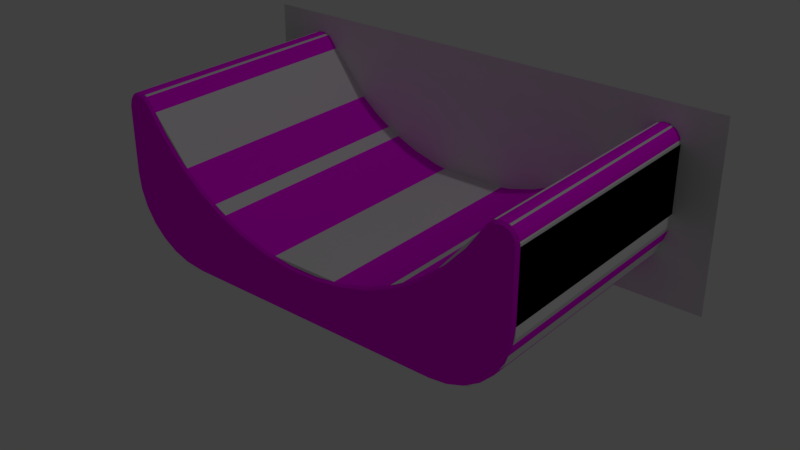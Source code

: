 # Source: 18Conformal1.blend  (saved by Blender 2.79.0; exported with 4.5.12 LTS)
import bpy
from mathutils import Matrix  # noqa: F401  (used for matrix-valued properties, if any)

bpy.ops.wm.read_factory_settings(use_empty=True)
scene = bpy.context.scene
scene.name = 'Scene'

# ---- collections
col_collection_1 = bpy.data.collections.new('Collection 1'); scene.collection.children.link(col_collection_1)

# ---- images (referenced by path relative to the original .blend; pixels are not part of the script)
import os
ASSET_DIR = os.environ.get("B2B_ASSET_DIR", "")  # directory of the original .blend (textures are referenced by path, not embedded)
HERE = os.path.dirname(os.path.abspath(__file__))  # packed textures are extracted next to this script under _unpacked/

def load_image(name, relpath, width, height, colorspace="sRGB"):
    """Load a texture the original file referenced (path relative to the .blend, or extracted next to this script)."""
    p = next((c for c in (os.path.join(HERE, relpath), os.path.join(ASSET_DIR, relpath)) if relpath and os.path.exists(c)), "")
    if p:
        img = bpy.data.images.load(p, check_existing=True)
        img.name = name
    else:  # same state as the original file: an image datablock whose file is absent (Cycles renders it pink)
        img = bpy.data.images.new(name, width, height)
        img.source = "FILE"
        img.filepath = "//" + (relpath or name)
    img.colorspace_settings.name = colorspace
    return img
img_18conformal1_texture_png = load_image('18Conformal1-Texture.png', '18Conformal1-Texture.png', 1024, 1024, 'sRGB')

# ---- materials (node trees are filled in below, after node groups)
mat_material = bpy.data.materials.new('Material')
mat_material.alpha_threshold = 0.0
mat_material.roughness = 0.5

# ---- material node trees
mat_material.use_nodes = True; mat_material.node_tree.nodes.clear()
_N = mat_material.node_tree.nodes; _L = mat_material.node_tree.links
n0 = _N.new('ShaderNodeOutputMaterial'); n0.name = 'Material Output'; n0.location = (300, 300)
n1 = _N.new('ShaderNodeBsdfDiffuse'); n1.name = 'Diffuse BSDF'; n1.location = (10, 300)
n2 = _N.new('ShaderNodeTexImage'); n2.name = 'Image Texture'; n2.location = (-199, 300)
n2.width = 140
n2.image = img_18conformal1_texture_png
_L.new(n1.outputs[0], n0.inputs[0])
_L.new(n2.outputs[0], n1.inputs[0])
n0.is_active_output = True

# ---- world
world_world = bpy.data.worlds.new('World'); scene.world = world_world
world_world.color = (0.05088, 0.05088, 0.05088)
world_world.use_sun_shadow = False
world_world.sun_shadow_jitter_overblur = 0.0
world_world.cycles.sampling_method = 'MANUAL'

# ---- lights
light_lamp = bpy.data.lights.new('Lamp', 'POINT')
light_lamp.transmission_factor = 0.0
light_lamp.cutoff_distance = 30.0
light_lamp.energy = 100.0
light_lamp.shadow_buffer_clip_start = 1.001
light_lamp.shadow_soft_size = 0.1
light_lamp.shadow_maximum_resolution = 0.006
light_lamp.use_absolute_resolution = True

# ---- meshes
me_plane = bpy.data.meshes.new('Plane')
me_plane.from_pydata([(-1.0, -0.1323, -3.793e-08), (1.0, -0.1323, -3.793e-08), (-1.0, 0.6159, 1.679e-08), (1.0, 0.6159, 1.679e-08)], [], [(0, 1, 3, 2)])
me_plane.use_remesh_preserve_volume = False
me_plane.use_remesh_preserve_attributes = False
me_plane.use_mirror_vertex_groups = False
me_plane.update()
me_conformal1 = bpy.data.meshes.new('Conformal1')
me_conformal1.from_pydata([(0.8216, 0.526, -0.469), (0.8146, 0.5191, -0.4787), (0.7951, 0.5293, -0.4787), (0.7746, 0.5304, -0.4787), (0.7707, 0.5398, -0.469), (0.7274, 0.5099, -0.469), (0.6613, 0.4135, -0.469), (0.5888, 0.3204, -0.4787), (0.4927, 0.2526, -0.469), (0.399, 0.1842, -0.4787), (0.1768, 0.104, -0.4787), (0.05797, 0.08702, -0.4787), (0.05842, 0.09578, -0.4688), (0.0, 0.08609, -0.4787), (0.0, 0.09578, -0.469), (0.05842, 0.09578, 0.469), (0.0, 0.09578, 0.469), (0.1741, 0.1119, -0.469), (0.2865, 0.1439, 0.469), (0.2865, 0.1439, -0.469), (0.3934, 0.1911, 0.469), (0.3934, 0.1911, -0.469), (0.4927, 0.2526, 0.469), (0.5826, 0.3272, -0.469), (0.6613, 0.4135, 0.469), (0.7457, 0.5297, -0.469), (0.7457, 0.5297, 0.469), (0.7707, 0.5398, 0.469), (0.7977, 0.5385, -0.469), (0.8216, 0.526, 0.469), (0.8379, 0.5046, -0.469), (0.8438, 0.4782, -0.469), (0.8438, 0.2188, 0.469), (0.8438, 0.2188, -0.469), (0.8128, 0.08316, -0.469), (0.7756, 0.02391, 0.469), (0.7756, 0.02391, -0.469), (0.7261, -0.02557, 0.469), (0.7261, -0.02557, -0.469), (0.5312, -0.09375, 0.469), (0.5312, -0.09375, -0.469), (0.0, -0.09375, -0.469), (0.6008, -0.08591, -0.469), (0.6668, -0.0628, -0.469), (0.6625, -0.05379, -0.4787), (0.7678, 0.03014, -0.4787), (0.8359, 0.1492, -0.469), (0.8338, 0.2188, -0.4787), (0.0, -0.08375, -0.4787), (0.5312, -0.08375, -0.4787), (0.5986, -0.07617, -0.4787), (0.7199, -0.01775, -0.4787), (0.8038, 0.0875, -0.4787), (0.8262, 0.1514, -0.4787), (0.2903, 0.1363, -0.4787), (0.4973, 0.245, -0.4787), (0.8338, 0.4782, -0.4787), (0.6706, 0.4097, -0.4787), (0.736, 0.5048, -0.4787), (0.8268, 0.5044, -0.4787), (0.7553, 0.5239, -0.4787), (0.8379, 0.5046, 0.469), (0.8438, 0.4782, 0.469), (0.8146, 0.5191, 0.4787), (0.7977, 0.5385, 0.469), (0.7746, 0.5304, 0.4787), (0.7553, 0.5239, 0.4787), (0.736, 0.5048, 0.4787), (0.7274, 0.5099, 0.469), (0.6706, 0.4097, 0.4787), (0.5826, 0.3272, 0.469), (0.4973, 0.245, 0.4787), (0.1741, 0.1119, 0.469), (0.0, 0.08609, 0.4787), (0.0, -0.09375, 0.469), (0.0, -0.08375, 0.4787), (0.6008, -0.08591, 0.469), (0.5986, -0.07617, 0.4787), (0.6668, -0.0628, 0.469), (0.7199, -0.01775, 0.4787), (0.8128, 0.08316, 0.469), (0.8038, 0.0875, 0.4787), (0.8359, 0.1492, 0.469), (0.8262, 0.1514, 0.4787), (0.8338, 0.2188, 0.4787), (0.5312, -0.08375, 0.4787), (0.6625, -0.05379, 0.4787), (0.7678, 0.03014, 0.4787), (0.05797, 0.08702, 0.4787), (0.1768, 0.104, 0.4787), (0.2903, 0.1363, 0.4787), (0.399, 0.1842, 0.4787), (0.8338, 0.4782, 0.4787), (0.5888, 0.3204, 0.4787), (0.8268, 0.5044, 0.4787), (0.7951, 0.5293, 0.4787)], [], [(62, 61, 94, 92), (27, 65, 95, 64), (56, 59, 30, 31), (68, 24, 69, 67), (10, 17, 19, 54), (16, 73, 88, 15), (78, 43, 38, 37), (20, 21, 19, 18), (24, 6, 23, 70), (30, 0, 29, 61), (26, 25, 5, 68), (18, 19, 17, 72), (35, 36, 34, 80), (80, 34, 46, 82), (68, 5, 6, 24), (27, 4, 25, 26), (70, 23, 8, 22), (64, 28, 4, 27), (39, 40, 42, 76), (56, 31, 33, 47), (37, 38, 36, 35), (37, 79, 86, 78), (50, 42, 40, 49), (32, 33, 31, 62), (49, 48, 13), (13, 50, 49), (13, 44, 50), (13, 51, 44), (13, 45, 51), (13, 52, 45), (13, 11, 52), (11, 10, 52), (10, 53, 52), (10, 54, 53), (54, 9, 53), (9, 47, 53), (9, 55, 47), (55, 56, 47), (55, 7, 56), (7, 57, 56), (57, 58, 56), (58, 59, 56), (58, 1, 59), (58, 60, 1), (60, 2, 1), (60, 3, 2), (29, 63, 94, 61), (29, 64, 95, 63), (21, 8, 55, 9), (80, 81, 87, 35), (75, 85, 77), (77, 73, 75), (77, 86, 73), (86, 79, 73), (79, 87, 73), (87, 81, 73), (81, 88, 73), (81, 89, 88), (81, 83, 89), (83, 90, 89), (83, 91, 90), (83, 84, 91), (84, 71, 91), (84, 92, 71), (92, 93, 71), (92, 69, 93), (92, 67, 69), (92, 94, 67), (94, 63, 67), (63, 66, 67), (63, 95, 66), (95, 65, 66), (1, 0, 30, 59), (25, 4, 3, 60), (5, 25, 60, 58), (23, 6, 57, 7), (22, 71, 93, 70), (22, 20, 91, 71), (20, 18, 90, 91), (45, 36, 38, 51), (72, 15, 88, 89), (32, 62, 92, 84), (74, 41, 40, 39), (72, 17, 12, 15), (82, 46, 33, 32), (29, 0, 28, 64), (62, 31, 30, 61), (16, 15, 12, 14), (22, 8, 21, 20), (75, 74, 39, 85), (53, 46, 34, 52), (78, 86, 77, 76), (82, 83, 81, 80), (32, 84, 83, 82), (3, 4, 28, 2), (28, 0, 1, 2), (27, 26, 66, 65), (26, 68, 67, 66), (6, 5, 58, 57), (24, 70, 93, 69), (55, 8, 23, 7), (19, 21, 9, 54), (72, 89, 90, 18), (12, 17, 10, 11), (13, 14, 12, 11), (40, 41, 48, 49), (76, 77, 85, 39), (44, 43, 42, 50), (51, 38, 43, 44), (35, 87, 79, 37), (52, 34, 36, 45), (47, 33, 46, 53), (76, 42, 43, 78)])
me_conformal1.polygons.foreach_set('use_smooth', [True] * 113)
_uv = me_conformal1.uv_layers.new(name='Conformal1.UV')
_uv.uv.foreach_set('vector', [0.4259, 0.2554, 0.4279, 0.2675, 0.4346, 0.2671, 0.4322, 0.2555, 0.4576, 0.2863, 0.4559, 0.28, 0.4472, 0.2788, 0.445, 0.2848, 0.4329, 0.2566, 0.4353, 0.2682, 0.4286, 0.2686, 0.4266, 0.2565, 0.4786, 0.2742, 0.5121, 0.2333, 0.5066, 0.23, 0.4736, 0.2702, 0.7383, 0.09656, 0.74, 0.1023, 0.6882, 0.1166, 0.6858, 0.1111, 0.8193, 0.09474, 0.8193, 0.08844, 0.7928, 0.08881, 0.7928, 0.09489, 0.003651, 0.293, 0.4028, 0.293, 0.4028, 0.3228, 0.003651, 0.3228, 0.003651, 0.8163, 0.4028, 0.8163, 0.4028, 0.8649, 0.003651, 0.8649, 0.003651, 0.6703, 0.4028, 0.6703, 0.4028, 0.719, 0.003651, 0.719, 0.4028, 0.5639, 0.4028, 0.5754, 0.003651, 0.5754, 0.003651, 0.5639, 0.003651, 0.6098, 0.4028, 0.6098, 0.4028, 0.6217, 0.003651, 0.6217, 0.003651, 0.8649, 0.4028, 0.8649, 0.4028, 0.9136, 0.003651, 0.9136, 0.003651, 0.3526, 0.4028, 0.3526, 0.4028, 0.3824, 0.003651, 0.3824, 0.003651, 0.3824, 0.4028, 0.3824, 0.4028, 0.4121, 0.003651, 0.4121, 0.003651, 0.6217, 0.4028, 0.6217, 0.4028, 0.6703, 0.003651, 0.6703, 0.003651, 0.5983, 0.4028, 0.5983, 0.4028, 0.6098, 0.003651, 0.6098, 0.003651, 0.719, 0.4028, 0.719, 0.4028, 0.7676, 0.003651, 0.7676, 0.003651, 0.5869, 0.4028, 0.5869, 0.4028, 0.5983, 0.003651, 0.5983, 0.003652, 0.2334, 0.4028, 0.2334, 0.4028, 0.2632, 0.003652, 0.2632, 0.4329, 0.2566, 0.4266, 0.2565, 0.4319, 0.1416, 0.4381, 0.142, 0.003651, 0.3228, 0.4028, 0.3228, 0.4028, 0.3526, 0.003651, 0.3526, 0.4887, 0.0331, 0.4926, 0.03816, 0.5184, 0.02274, 0.5157, 0.01695, 0.547, 0.01404, 0.5456, 0.007804, 0.5771, 0.004285, 0.5772, 0.01073, 0.003651, 0.4419, 0.4028, 0.4419, 0.4028, 0.5524, 0.003651, 0.5524, 0.5772, 0.01073, 0.8195, 0.01033, 0.8195, 0.08844, 0.8195, 0.08844, 0.547, 0.01404, 0.5772, 0.01073, 0.8195, 0.08844, 0.5184, 0.02359, 0.547, 0.01404, 0.8195, 0.08844, 0.4927, 0.03908, 0.5184, 0.02359, 0.8195, 0.08844, 0.4709, 0.05979, 0.4927, 0.03908, 0.8195, 0.08844, 0.4541, 0.08464, 0.4709, 0.05979, 0.8195, 0.08844, 0.7931, 0.08889, 0.4541, 0.08464, 0.7931, 0.08889, 0.7383, 0.09656, 0.4541, 0.08464, 0.7383, 0.09656, 0.443, 0.1125, 0.4541, 0.08464, 0.7383, 0.09656, 0.6858, 0.1111, 0.443, 0.1125, 0.6858, 0.1111, 0.6356, 0.1326, 0.443, 0.1125, 0.6356, 0.1326, 0.4381, 0.142, 0.443, 0.1125, 0.6356, 0.1326, 0.5901, 0.1597, 0.4381, 0.142, 0.5901, 0.1597, 0.4329, 0.2566, 0.4381, 0.142, 0.5901, 0.1597, 0.547, 0.1926, 0.4329, 0.2566, 0.547, 0.1926, 0.5072, 0.2309, 0.4329, 0.2566, 0.5072, 0.2309, 0.4744, 0.2712, 0.4329, 0.2566, 0.4744, 0.2712, 0.4353, 0.2682, 0.4329, 0.2566, 0.4744, 0.2712, 0.44, 0.2749, 0.4353, 0.2682, 0.4744, 0.2712, 0.4652, 0.2788, 0.44, 0.2749, 0.4652, 0.2788, 0.448, 0.2799, 0.44, 0.2749, 0.4652, 0.2788, 0.4567, 0.281, 0.448, 0.2799, 0.4345, 0.2779, 0.4392, 0.2738, 0.4346, 0.2671, 0.4279, 0.2675, 0.4345, 0.2779, 0.445, 0.2848, 0.4472, 0.2788, 0.4392, 0.2738, 0.6391, 0.1376, 0.5932, 0.1648, 0.5901, 0.1597, 0.6356, 0.1326, 0.4482, 0.08064, 0.4538, 0.0836, 0.4707, 0.0588, 0.4659, 0.05469, 0.8195, 0.01033, 0.5771, 0.01004, 0.547, 0.01326, 0.547, 0.01326, 0.8193, 0.08844, 0.8195, 0.01033, 0.547, 0.01326, 0.5184, 0.02274, 0.8193, 0.08844, 0.5184, 0.02274, 0.4926, 0.03816, 0.8193, 0.08844, 0.4926, 0.03816, 0.4707, 0.0588, 0.8193, 0.08844, 0.4707, 0.0588, 0.4538, 0.0836, 0.8193, 0.08844, 0.4538, 0.0836, 0.7928, 0.08881, 0.8193, 0.08844, 0.4538, 0.0836, 0.738, 0.09633, 0.7928, 0.08881, 0.4538, 0.0836, 0.4427, 0.1114, 0.738, 0.09633, 0.4427, 0.1114, 0.6855, 0.1107, 0.738, 0.09633, 0.4427, 0.1114, 0.6353, 0.1321, 0.6855, 0.1107, 0.4427, 0.1114, 0.4377, 0.1409, 0.6353, 0.1321, 0.4377, 0.1409, 0.5896, 0.159, 0.6353, 0.1321, 0.4377, 0.1409, 0.4322, 0.2555, 0.5896, 0.159, 0.4322, 0.2555, 0.5465, 0.1918, 0.5896, 0.159, 0.4322, 0.2555, 0.5066, 0.23, 0.5465, 0.1918, 0.4322, 0.2555, 0.4736, 0.2702, 0.5066, 0.23, 0.4322, 0.2555, 0.4346, 0.2671, 0.4736, 0.2702, 0.4346, 0.2671, 0.4392, 0.2738, 0.4736, 0.2702, 0.4392, 0.2738, 0.4644, 0.2778, 0.4736, 0.2702, 0.4392, 0.2738, 0.4472, 0.2788, 0.4644, 0.2778, 0.4472, 0.2788, 0.4559, 0.28, 0.4644, 0.2778, 0.44, 0.2749, 0.4352, 0.279, 0.4286, 0.2686, 0.4353, 0.2682, 0.4702, 0.2834, 0.4584, 0.2873, 0.4567, 0.281, 0.4652, 0.2788, 0.4794, 0.2751, 0.4702, 0.2834, 0.4652, 0.2788, 0.4744, 0.2712, 0.551, 0.1974, 0.5127, 0.2342, 0.5072, 0.2309, 0.547, 0.1926, 0.5928, 0.1642, 0.5896, 0.159, 0.5465, 0.1918, 0.5504, 0.1966, 0.5928, 0.1642, 0.6387, 0.1371, 0.6353, 0.1321, 0.5896, 0.159, 0.6387, 0.1371, 0.6879, 0.1162, 0.6855, 0.1107, 0.6353, 0.1321, 0.4709, 0.05979, 0.466, 0.0557, 0.4888, 0.03404, 0.4927, 0.03908, 0.7397, 0.1021, 0.7928, 0.09489, 0.7928, 0.08881, 0.738, 0.09633, 0.4315, 0.1405, 0.4259, 0.2554, 0.4322, 0.2555, 0.4377, 0.1409, 0.003652, 0.007222, 0.4028, 0.007222, 0.4028, 0.2334, 0.003652, 0.2334, 0.003651, 0.9136, 0.4028, 0.9136, 0.4028, 0.9622, 0.003652, 0.9622, 0.003651, 0.4121, 0.4028, 0.4121, 0.4028, 0.4419, 0.003651, 0.4419, 0.003651, 0.5754, 0.4028, 0.5754, 0.4028, 0.5869, 0.003651, 0.5869, 0.003651, 0.5524, 0.4028, 0.5524, 0.4028, 0.5639, 0.003651, 0.5639, 0.003652, 0.9857, 0.003652, 0.9622, 0.4028, 0.9622, 0.4028, 0.9857, 0.003651, 0.7676, 0.4028, 0.7676, 0.4028, 0.8163, 0.003651, 0.8163, 0.8195, 0.01033, 0.8195, 0.003873, 0.5771, 0.003598, 0.5771, 0.01004, 0.443, 0.1125, 0.4369, 0.1108, 0.4484, 0.08169, 0.4541, 0.08464, 0.5157, 0.01695, 0.5184, 0.02274, 0.547, 0.01326, 0.5456, 0.007027, 0.4366, 0.1097, 0.4427, 0.1114, 0.4538, 0.0836, 0.4482, 0.08064, 0.4315, 0.1405, 0.4377, 0.1409, 0.4427, 0.1114, 0.4366, 0.1097, 0.4567, 0.281, 0.4584, 0.2873, 0.4458, 0.2859, 0.448, 0.2799, 0.4458, 0.2859, 0.4352, 0.279, 0.44, 0.2749, 0.448, 0.2799, 0.4576, 0.2863, 0.4694, 0.2824, 0.4644, 0.2778, 0.4559, 0.28, 0.4694, 0.2824, 0.4786, 0.2742, 0.4736, 0.2702, 0.4644, 0.2778, 0.5127, 0.2342, 0.4794, 0.2751, 0.4744, 0.2712, 0.5072, 0.2309, 0.5121, 0.2333, 0.5504, 0.1966, 0.5465, 0.1918, 0.5066, 0.23, 0.5901, 0.1597, 0.5932, 0.1648, 0.551, 0.1974, 0.547, 0.1926, 0.6882, 0.1166, 0.6391, 0.1376, 0.6356, 0.1326, 0.6858, 0.1111, 0.7397, 0.1021, 0.738, 0.09633, 0.6855, 0.1107, 0.6879, 0.1162, 0.793, 0.09497, 0.74, 0.1023, 0.7383, 0.09656, 0.7931, 0.08889, 0.8195, 0.08844, 0.8196, 0.09474, 0.793, 0.09497, 0.7931, 0.08889, 0.5771, 0.004285, 0.8195, 0.003874, 0.8195, 0.01033, 0.5772, 0.01073, 0.5456, 0.007027, 0.547, 0.01326, 0.5771, 0.01004, 0.5771, 0.003598, 0.5184, 0.02359, 0.5158, 0.01782, 0.5456, 0.007804, 0.547, 0.01404, 0.4927, 0.03908, 0.4888, 0.03404, 0.5158, 0.01782, 0.5184, 0.02359, 0.4659, 0.05469, 0.4707, 0.0588, 0.4926, 0.03816, 0.4887, 0.0331, 0.4541, 0.08464, 0.4484, 0.08169, 0.466, 0.0557, 0.4709, 0.05979, 0.4381, 0.142, 0.4319, 0.1416, 0.4369, 0.1108, 0.443, 0.1125, 0.003652, 0.2632, 0.4028, 0.2632, 0.4028, 0.293, 0.003651, 0.293])
me_conformal1.materials.append(mat_material)
me_conformal1.use_remesh_preserve_volume = False
me_conformal1.use_remesh_preserve_attributes = False
me_conformal1.use_mirror_vertex_groups = False
me_conformal1.update()
me_colliders__4__collider = bpy.data.meshes.new('Colliders (4).collider')
me_colliders__4__collider.from_pydata([(-0.6833, -0.05816, -0.4688), (-0.5342, -0.09375, -0.4688), (-0.5239, 0.2656, -0.4688), (-0.8085, 0.06705, -0.4688), (-0.8438, 0.1776, -0.4688), (-0.8438, 0.488, -0.4688), (-0.7539, 0.5357, -0.4688), (-0.8074, 0.5357, -0.4688), (-0.8074, 0.5357, -0.4688), (-0.8074, 0.5357, 0.4688), (-0.8438, 0.488, 0.4688), (-0.8438, 0.488, -0.4688), (-0.8074, 0.5357, 0.4688), (-0.8074, 0.5357, -0.4688), (-0.7539, 0.5357, -0.4688), (-0.7539, 0.5357, 0.4688), (-0.8438, 0.1776, 0.4688), (-0.8085, 0.06705, 0.4688), (-0.8085, 0.06705, -0.4688), (-0.8438, 0.1776, -0.4688), (-0.8438, 0.488, -0.4688), (-0.8438, 0.488, 0.4688), (-0.8438, 0.1776, 0.4688), (-0.8438, 0.1776, -0.4688), (-0.6833, -0.05816, -0.4688), (-0.6833, -0.05816, 0.4688), (-0.5342, -0.09375, 0.4688), (-0.5342, -0.09375, -0.4688), (-0.6833, -0.05816, 0.4688), (-0.6833, -0.05816, -0.4688), (-0.8085, 0.06705, -0.4688), (-0.8085, 0.06705, 0.4688), (-0.7539, 0.5357, 0.4688), (-0.7539, 0.5357, -0.4688), (-0.5239, 0.2656, -0.4688), (-0.5239, 0.2656, 0.4688), (-0.5239, 0.2656, 0.4688), (-0.5342, -0.09375, 0.4688), (-0.6833, -0.05816, 0.4688), (-0.8085, 0.06705, 0.4688), (-0.8438, 0.1776, 0.4688), (-0.8438, 0.488, 0.4688), (-0.7539, 0.5357, 0.4688), (-0.8074, 0.5357, 0.4688), (-0.5342, -0.09375, 0.4688), (-0.5239, 0.2656, 0.4688), (-0.5239, 0.2656, -0.4688), (-0.5342, -0.09375, -0.4688)], [], [(0, 2, 1), (0, 3, 2), (3, 4, 2), (4, 5, 2), (5, 6, 2), (5, 7, 6), (10, 9, 8), (11, 10, 8), (14, 13, 12), (15, 14, 12), (18, 17, 16), (19, 18, 16), (22, 21, 20), (23, 22, 20), (26, 25, 24), (27, 26, 24), (30, 29, 28), (31, 30, 28), (34, 33, 32), (35, 34, 32), (38, 37, 36), (36, 39, 38), (36, 40, 39), (36, 41, 40), (36, 42, 41), (42, 43, 41), (46, 45, 44), (47, 46, 44)])
_uv = me_colliders__4__collider.uv_layers.new(name='Colliders (4).collider.UV')
_uv.uv.foreach_set('vector', [0.4374, 0.7128, 0.6086, 0.6792, 0.4245, 0.6544, 0.4374, 0.7128, 0.4983, 0.777, 0.6086, 0.6792, 0.4983, 0.777, 0.5555, 0.7928, 0.6086, 0.6792, 0.5555, 0.7928, 0.665, 0.7979, 0.6086, 0.6792, 0.665, 0.7979, 0.6944, 0.7675, 0.6086, 0.6792, 0.665, 0.7979, 0.6865, 0.7896, 0.6944, 0.7675, 0.000124, 0.5523, 0.000124, 0.5755, 0.4044, 0.5755, 0.4044, 0.5523, 0.000124, 0.5523, 0.4044, 0.5755, 0.4044, 0.5988, 0.4044, 0.5755, 0.000124, 0.5755, 0.000124, 0.5988, 0.4044, 0.5988, 0.000124, 0.5755, 0.4044, 0.3801, 0.000124, 0.3801, 0.000124, 0.4404, 0.4044, 0.4404, 0.4044, 0.3801, 0.000124, 0.4404, 0.000124, 0.4404, 0.000124, 0.5523, 0.4044, 0.5523, 0.4044, 0.4404, 0.000124, 0.4404, 0.4044, 0.5523, 0.000125, 0.2292, 0.000124, 0.2895, 0.4044, 0.2895, 0.4044, 0.2292, 0.000125, 0.2292, 0.4044, 0.2895, 0.4044, 0.3801, 0.4044, 0.2895, 0.000124, 0.2895, 0.000124, 0.3801, 0.4044, 0.3801, 0.000124, 0.2895, 0.4044, 0.7228, 0.4044, 0.5988, 0.000124, 0.5988, 0.000124, 0.7228, 0.4044, 0.7228, 0.000124, 0.5988, 0.4389, 0.1088, 0.4262, 0.1673, 0.6102, 0.142, 0.6102, 0.142, 0.4996, 0.0445, 0.4389, 0.1088, 0.6102, 0.142, 0.5567, 0.02852, 0.4996, 0.0445, 0.6102, 0.142, 0.6662, 0.02317, 0.5567, 0.02852, 0.6102, 0.142, 0.6957, 0.0534, 0.6662, 0.02317, 0.6957, 0.0534, 0.6877, 0.03137, 0.6662, 0.02317, 0.6086, 0.6792, 0.000124, 0.7228, 0.000125, 0.2292, 0.4044, 0.2292, 0.6086, 0.6792, 0.000125, 0.2292])
me_colliders__4__collider.use_remesh_preserve_volume = False
me_colliders__4__collider.use_remesh_preserve_attributes = False
me_colliders__4__collider.use_mirror_vertex_groups = False
me_colliders__4__collider.update()
me_colliders__3__collider = bpy.data.meshes.new('Colliders (3).collider')
me_colliders__3__collider.from_pydata([(-0.5342, -0.09375, -0.4688), (-0.5342, -0.09375, 0.4688), (-0.2375, -0.09375, 0.4688), (-0.2375, -0.09375, -0.4688), (-0.2375, 0.1065, 0.4688), (-0.2375, -0.09375, 0.4688), (-0.5342, -0.09375, 0.4688), (-0.5239, 0.2656, 0.4688), (-0.5239, 0.2656, -0.4688), (-0.5342, -0.09375, -0.4688), (-0.2375, -0.09375, -0.4688), (-0.2375, 0.1065, -0.4688), (-0.5239, 0.2656, -0.4688), (-0.2375, 0.1065, -0.4688), (-0.2375, 0.1065, 0.4688), (-0.5239, 0.2656, 0.4688), (-0.2375, 0.1065, -0.4688), (-0.2375, -0.09375, -0.4688), (-0.2375, -0.09375, 0.4688), (-0.2375, 0.1065, 0.4688), (-0.5342, -0.09375, 0.4688), (-0.5342, -0.09375, -0.4688), (-0.5239, 0.2656, -0.4688), (-0.5239, 0.2656, 0.4688)], [], [(0, 2, 1), (0, 3, 2), (6, 5, 4), (7, 6, 4), (10, 9, 8), (11, 10, 8), (14, 13, 12), (15, 14, 12), (18, 17, 16), (19, 18, 16), (22, 21, 20), (23, 22, 20)])
_uv = me_colliders__3__collider.uv_layers.new(name='Colliders (3).collider.UV')
_uv.uv.foreach_set('vector', [0.4044, 0.2292, 0.000125, 0.1147, 0.000125, 0.2292, 0.4044, 0.2292, 0.4044, 0.1147, 0.000125, 0.1147, 0.4262, 0.1673, 0.4263, 0.2829, 0.5201, 0.3224, 0.6102, 0.142, 0.4262, 0.1673, 0.5201, 0.3224, 0.4243, 0.5388, 0.4245, 0.6544, 0.6086, 0.6792, 0.518, 0.499, 0.4243, 0.5388, 0.6086, 0.6792, 0.000124, 0.9243, 0.4044, 0.9243, 0.4044, 0.7228, 0.000124, 0.7228, 0.000124, 0.9243, 0.4044, 0.7228, 0.000125, 0.1147, 0.4243, 0.5388, 0.518, 0.499, 0.5201, 0.3224, 0.000125, 0.1147, 0.518, 0.499, 0.6086, 0.6792, 0.4044, 0.2292, 0.000125, 0.2292, 0.000124, 0.7228, 0.6086, 0.6792, 0.000125, 0.2292])
me_colliders__3__collider.use_remesh_preserve_volume = False
me_colliders__3__collider.use_remesh_preserve_attributes = False
me_colliders__3__collider.use_mirror_vertex_groups = False
me_colliders__3__collider.update()
me_colliders__2__collider = bpy.data.meshes.new('Colliders (2).collider')
me_colliders__2__collider.from_pydata([(0.5239, 0.2656, -0.4688), (0.5342, -0.09375, -0.4688), (0.6833, -0.05816, -0.4688), (0.8085, 0.06705, -0.4688), (0.8438, 0.1776, -0.4688), (0.8438, 0.488, -0.4688), (0.7539, 0.5357, -0.4688), (0.8074, 0.5357, -0.4688), (0.8074, 0.5357, -0.4688), (0.8438, 0.488, -0.4688), (0.8438, 0.488, 0.4688), (0.8074, 0.5357, 0.4688), (0.8074, 0.5357, 0.4688), (0.7539, 0.5357, 0.4688), (0.7539, 0.5357, -0.4688), (0.8074, 0.5357, -0.4688), (0.8438, 0.1776, 0.4688), (0.8438, 0.1776, -0.4688), (0.8085, 0.06705, -0.4688), (0.8085, 0.06705, 0.4688), (0.8438, 0.488, -0.4688), (0.8438, 0.1776, -0.4688), (0.8438, 0.1776, 0.4688), (0.8438, 0.488, 0.4688), (0.6833, -0.05816, -0.4688), (0.5342, -0.09375, -0.4688), (0.5342, -0.09375, 0.4688), (0.6833, -0.05816, 0.4688), (0.6833, -0.05816, 0.4688), (0.8085, 0.06705, 0.4688), (0.8085, 0.06705, -0.4688), (0.6833, -0.05816, -0.4688), (0.7539, 0.5357, 0.4688), (0.5239, 0.2656, 0.4688), (0.5239, 0.2656, -0.4688), (0.7539, 0.5357, -0.4688), (0.6833, -0.05816, 0.4688), (0.5342, -0.09375, 0.4688), (0.5239, 0.2656, 0.4688), (0.8085, 0.06705, 0.4688), (0.8438, 0.1776, 0.4688), (0.8438, 0.488, 0.4688), (0.7539, 0.5357, 0.4688), (0.8074, 0.5357, 0.4688), (0.5342, -0.09375, 0.4688), (0.5342, -0.09375, -0.4688), (0.5239, 0.2656, -0.4688), (0.5239, 0.2656, 0.4688)], [], [(0, 2, 1), (0, 3, 2), (0, 4, 3), (0, 5, 4), (0, 6, 5), (6, 7, 5), (10, 9, 8), (11, 10, 8), (14, 13, 12), (15, 14, 12), (18, 17, 16), (19, 18, 16), (22, 21, 20), (23, 22, 20), (26, 25, 24), (27, 26, 24), (30, 29, 28), (31, 30, 28), (34, 33, 32), (35, 34, 32), (38, 37, 36), (36, 39, 38), (39, 40, 38), (40, 41, 38), (41, 42, 38), (41, 43, 42), (46, 45, 44), (47, 46, 44)])
_uv = me_colliders__2__collider.uv_layers.new(name='Colliders (2).collider.UV')
_uv.uv.foreach_set('vector', [0.6086, 0.6792, 0.4374, 0.7128, 0.4245, 0.6544, 0.6086, 0.6792, 0.4983, 0.777, 0.4374, 0.7128, 0.6086, 0.6792, 0.5555, 0.7928, 0.4983, 0.777, 0.6086, 0.6792, 0.665, 0.7979, 0.5555, 0.7928, 0.6086, 0.6792, 0.6944, 0.7675, 0.665, 0.7979, 0.6944, 0.7675, 0.6865, 0.7896, 0.665, 0.7979, 0.000124, 0.5523, 0.4044, 0.5523, 0.4044, 0.5755, 0.000124, 0.5755, 0.000124, 0.5523, 0.4044, 0.5755, 0.4044, 0.5988, 0.000124, 0.5988, 0.000124, 0.5755, 0.4044, 0.5755, 0.4044, 0.5988, 0.000124, 0.5755, 0.4044, 0.3801, 0.4044, 0.4404, 0.000124, 0.4404, 0.000124, 0.3801, 0.4044, 0.3801, 0.000124, 0.4404, 0.000124, 0.4404, 0.4044, 0.4404, 0.4044, 0.5523, 0.000124, 0.5523, 0.000124, 0.4404, 0.4044, 0.5523, 0.000125, 0.2292, 0.4044, 0.2292, 0.4044, 0.2895, 0.000124, 0.2895, 0.000125, 0.2292, 0.4044, 0.2895, 0.4044, 0.3801, 0.000124, 0.3801, 0.000124, 0.2895, 0.4044, 0.2895, 0.4044, 0.3801, 0.000124, 0.2895, 0.4044, 0.7228, 0.000124, 0.7228, 0.000124, 0.5988, 0.4044, 0.5988, 0.4044, 0.7228, 0.000124, 0.5988, 0.6102, 0.142, 0.4262, 0.1673, 0.4389, 0.1088, 0.4389, 0.1088, 0.4996, 0.0445, 0.6102, 0.142, 0.4996, 0.0445, 0.5567, 0.02852, 0.6102, 0.142, 0.5567, 0.02852, 0.6662, 0.02317, 0.6102, 0.142, 0.6662, 0.02317, 0.6957, 0.0534, 0.6102, 0.142, 0.6662, 0.02317, 0.6877, 0.03137, 0.6957, 0.0534, 0.6086, 0.6792, 0.4044, 0.2292, 0.000125, 0.2292, 0.000124, 0.7228, 0.6086, 0.6792, 0.000125, 0.2292])
me_colliders__2__collider.use_remesh_preserve_volume = False
me_colliders__2__collider.use_remesh_preserve_attributes = False
me_colliders__2__collider.use_mirror_vertex_groups = False
me_colliders__2__collider.update()
me_colliders__1__collider = bpy.data.meshes.new('Colliders (1).collider')
me_colliders__1__collider.from_pydata([(0.5342, -0.09375, -0.4688), (0.2375, -0.09375, -0.4688), (0.2375, -0.09375, 0.4688), (0.5342, -0.09375, 0.4688), (0.2375, 0.1065, 0.4688), (0.5239, 0.2656, 0.4688), (0.5342, -0.09375, 0.4688), (0.2375, -0.09375, 0.4688), (0.5239, 0.2656, -0.4688), (0.2375, 0.1065, -0.4688), (0.2375, -0.09375, -0.4688), (0.5342, -0.09375, -0.4688), (0.5239, 0.2656, -0.4688), (0.5239, 0.2656, 0.4688), (0.2375, 0.1065, 0.4688), (0.2375, 0.1065, -0.4688), (0.2375, 0.1065, -0.4688), (0.2375, 0.1065, 0.4688), (0.2375, -0.09375, 0.4688), (0.2375, -0.09375, -0.4688), (0.5342, -0.09375, 0.4688), (0.5239, 0.2656, 0.4688), (0.5239, 0.2656, -0.4688), (0.5342, -0.09375, -0.4688)], [], [(0, 2, 1), (0, 3, 2), (6, 5, 4), (7, 6, 4), (10, 9, 8), (11, 10, 8), (14, 13, 12), (15, 14, 12), (18, 17, 16), (19, 18, 16), (22, 21, 20), (23, 22, 20)])
_uv = me_colliders__1__collider.uv_layers.new(name='Colliders (1).collider.UV')
_uv.uv.foreach_set('vector', [0.4044, 0.2292, 0.000125, 0.1147, 0.4044, 0.1147, 0.4044, 0.2292, 0.000125, 0.2292, 0.000125, 0.1147, 0.4262, 0.1673, 0.6102, 0.142, 0.5201, 0.3224, 0.4263, 0.2829, 0.4262, 0.1673, 0.5201, 0.3224, 0.4243, 0.5388, 0.518, 0.499, 0.6086, 0.6792, 0.4245, 0.6544, 0.4243, 0.5388, 0.6086, 0.6792, 0.000124, 0.9243, 0.000124, 0.7228, 0.4044, 0.7228, 0.4044, 0.9243, 0.000124, 0.9243, 0.4044, 0.7228, 0.000125, 0.1147, 0.5201, 0.3224, 0.518, 0.499, 0.4243, 0.5388, 0.000125, 0.1147, 0.518, 0.499, 0.6086, 0.6792, 0.000124, 0.7228, 0.000125, 0.2292, 0.4044, 0.2292, 0.6086, 0.6792, 0.000125, 0.2292])
me_colliders__1__collider.use_remesh_preserve_volume = False
me_colliders__1__collider.use_remesh_preserve_attributes = False
me_colliders__1__collider.use_mirror_vertex_groups = False
me_colliders__1__collider.update()
me_colliders_collider = bpy.data.meshes.new('Colliders.collider')
me_colliders_collider.from_pydata([(0.0, 0.1065, 0.4688), (0.0, 0.1065, -0.4688), (0.2375, 0.1065, -0.4688), (0.2375, 0.1065, 0.4688), (0.2375, 0.1065, -0.4688), (0.2375, -0.09375, -0.4688), (0.2375, -0.09375, 0.4688), (0.2375, 0.1065, 0.4688), (0.2375, 0.1065, -0.4688), (0.0, 0.1065, -0.4688), (0.0, -0.09375, -0.4688), (0.2375, -0.09375, -0.4688), (0.2375, -0.09375, 0.4688), (0.0, -0.09375, 0.4688), (0.0, 0.1065, 0.4688), (0.2375, 0.1065, 0.4688), (0.2375, -0.09375, -0.4688), (0.0, -0.09375, -0.4688), (0.0, -0.09375, 0.4688), (0.2375, -0.09375, 0.4688), (0.0, 0.1065, 0.4688), (-0.2375, 0.1065, 0.4688), (-0.2375, 0.1065, -0.4688), (0.0, 0.1065, -0.4688), (-0.2375, 0.1065, -0.4688), (-0.2375, 0.1065, 0.4688), (-0.2375, -0.09375, 0.4688), (-0.2375, -0.09375, -0.4688), (-0.2375, 0.1065, -0.4688), (-0.2375, -0.09375, -0.4688), (0.0, -0.09375, -0.4688), (0.0, 0.1065, -0.4688), (-0.2375, -0.09375, 0.4688), (-0.2375, 0.1065, 0.4688), (0.0, 0.1065, 0.4688), (0.0, -0.09375, 0.4688), (-0.2375, -0.09375, -0.4688), (-0.2375, -0.09375, 0.4688), (0.0, -0.09375, 0.4688), (0.0, -0.09375, -0.4688)], [], [(0, 2, 1), (0, 3, 2), (6, 5, 4), (7, 6, 4), (10, 9, 8), (11, 10, 8), (14, 13, 12), (15, 14, 12), (18, 17, 16), (19, 18, 16), (22, 21, 20), (23, 22, 20), (26, 25, 24), (27, 26, 24), (30, 29, 28), (31, 30, 28), (34, 33, 32), (35, 34, 32), (38, 37, 36), (39, 38, 36)])
_uv = me_colliders_collider.uv_layers.new(name='Colliders.collider.UV')
_uv.uv.foreach_set('vector', [0.000125, 0.9999, 0.4044, 0.9243, 0.4044, 0.9999, 0.000125, 0.9999, 0.000124, 0.9243, 0.4044, 0.9243, 0.000125, 0.1147, 0.4243, 0.5388, 0.518, 0.499, 0.5201, 0.3224, 0.000125, 0.1147, 0.518, 0.499, 0.4242, 0.4232, 0.5108, 0.4231, 0.518, 0.499, 0.4243, 0.5388, 0.4242, 0.4232, 0.518, 0.499, 0.5131, 0.3983, 0.4264, 0.3985, 0.4263, 0.2829, 0.5201, 0.3224, 0.5131, 0.3983, 0.4263, 0.2829, 0.000125, 0.000124, 0.4044, 0.000124, 0.4044, 0.1147, 0.000125, 0.1147, 0.000125, 0.000124, 0.4044, 0.1147, 0.4044, 0.9243, 0.000124, 0.9243, 0.000125, 0.9999, 0.4044, 0.9999, 0.4044, 0.9243, 0.000125, 0.9999, 0.000125, 0.1147, 0.5201, 0.3224, 0.518, 0.499, 0.4243, 0.5388, 0.000125, 0.1147, 0.518, 0.499, 0.4242, 0.4232, 0.4243, 0.5388, 0.518, 0.499, 0.5108, 0.4231, 0.4242, 0.4232, 0.518, 0.499, 0.5131, 0.3983, 0.5201, 0.3224, 0.4263, 0.2829, 0.4264, 0.3985, 0.5131, 0.3983, 0.4263, 0.2829, 0.000125, 0.000124, 0.000125, 0.1147, 0.4044, 0.1147, 0.4044, 0.000124, 0.000125, 0.000124, 0.4044, 0.1147])
me_colliders_collider.use_remesh_preserve_volume = False
me_colliders_collider.use_remesh_preserve_attributes = False
me_colliders_collider.use_mirror_vertex_groups = False
me_colliders_collider.update()

# ---- objects
ob_plane = bpy.data.objects.new('Plane', me_plane)
ob_18conformal1 = bpy.data.objects.new('18Conformal1', None)
ob_conformal1 = bpy.data.objects.new('Conformal1', me_conformal1)
ob_colliders__4 = bpy.data.objects.new('Colliders (4)', None)
ob_colliders__4__collider = bpy.data.objects.new('Colliders (4).collider', me_colliders__4__collider)
ob_colliders__3 = bpy.data.objects.new('Colliders (3)', None)
ob_colliders__3__collider = bpy.data.objects.new('Colliders (3).collider', me_colliders__3__collider)
ob_colliders__2 = bpy.data.objects.new('Colliders (2)', None)
ob_colliders__2__collider = bpy.data.objects.new('Colliders (2).collider', me_colliders__2__collider)
ob_colliders__1 = bpy.data.objects.new('Colliders (1)', None)
ob_colliders__1__collider = bpy.data.objects.new('Colliders (1).collider', me_colliders__1__collider)
ob_colliders = bpy.data.objects.new('Colliders', None)
ob_colliders_collider = bpy.data.objects.new('Colliders.collider', me_colliders_collider)
ob_lamp = bpy.data.objects.new('Lamp', light_lamp)

# ---- transforms, parenting, visibility, modifiers, constraints
ob_plane.location = (0.0, 0.469, 0.0)
ob_plane.rotation_euler = (1.571, 0.0, 0.0)
ob_plane.lineart.crease_threshold = 0.0
ob_18conformal1.location = (0.0, 0.0, 0.0)
ob_18conformal1.rotation_mode = 'QUATERNION'
ob_18conformal1.rotation_quaternion = (0.7071, -0.7071, -0.0, -0.0)
ob_18conformal1.empty_image_offset = (0.0, 0.0)
ob_18conformal1.lineart.crease_threshold = 0.0
ob_conformal1.parent = ob_18conformal1
ob_conformal1.location = (0.0, 0.0, 0.0)
ob_conformal1.rotation_mode = 'QUATERNION'
ob_conformal1.rotation_quaternion = (0.0, -1.0, -0.0, -0.0)
ob_conformal1.lineart.crease_threshold = 0.0
_m = ob_conformal1.modifiers.new('Mirror', 'MIRROR')
_m.use_clip = True
_m = ob_conformal1.modifiers.new('EdgeSplit', 'EDGE_SPLIT')
ob_colliders__4.parent = ob_conformal1
ob_colliders__4.location = (0.0, 0.0, 0.0)
ob_colliders__4.rotation_mode = 'QUATERNION'
ob_colliders__4.rotation_quaternion = (1.0, 0.0, 0.0, 0.0)
ob_colliders__4.scale = (1.0, 1.0, 1.0)
ob_colliders__4.empty_image_offset = (0.0, 0.0)
ob_colliders__4.hide_viewport = True
ob_colliders__4.lineart.crease_threshold = 0.0
ob_colliders__4__collider.parent = ob_colliders__4
ob_colliders__4__collider.location = (0.0, 0.0, 0.0)
ob_colliders__4__collider.hide_viewport = True
ob_colliders__4__collider.lineart.crease_threshold = 0.0
ob_colliders__3.parent = ob_conformal1
ob_colliders__3.location = (0.0, 0.0, 0.0)
ob_colliders__3.rotation_mode = 'QUATERNION'
ob_colliders__3.rotation_quaternion = (1.0, 0.0, 0.0, 0.0)
ob_colliders__3.scale = (1.0, 1.0, 1.0)
ob_colliders__3.empty_image_offset = (0.0, 0.0)
ob_colliders__3.hide_viewport = True
ob_colliders__3.lineart.crease_threshold = 0.0
ob_colliders__3__collider.parent = ob_colliders__3
ob_colliders__3__collider.location = (0.0, 0.0, 0.0)
ob_colliders__3__collider.hide_viewport = True
ob_colliders__3__collider.lineart.crease_threshold = 0.0
ob_colliders__2.parent = ob_conformal1
ob_colliders__2.location = (0.0, 0.0, 0.0)
ob_colliders__2.rotation_mode = 'QUATERNION'
ob_colliders__2.rotation_quaternion = (1.0, 0.0, 0.0, 0.0)
ob_colliders__2.scale = (1.0, 1.0, 1.0)
ob_colliders__2.empty_image_offset = (0.0, 0.0)
ob_colliders__2.hide_viewport = True
ob_colliders__2.lineart.crease_threshold = 0.0
ob_colliders__2__collider.parent = ob_colliders__2
ob_colliders__2__collider.location = (0.0, 0.0, 0.0)
ob_colliders__2__collider.hide_viewport = True
ob_colliders__2__collider.lineart.crease_threshold = 0.0
ob_colliders__1.parent = ob_conformal1
ob_colliders__1.location = (0.0, 0.0, 0.0)
ob_colliders__1.rotation_mode = 'QUATERNION'
ob_colliders__1.rotation_quaternion = (1.0, 0.0, 0.0, 0.0)
ob_colliders__1.scale = (1.0, 1.0, 1.0)
ob_colliders__1.empty_image_offset = (0.0, 0.0)
ob_colliders__1.hide_viewport = True
ob_colliders__1.lineart.crease_threshold = 0.0
ob_colliders__1__collider.parent = ob_colliders__1
ob_colliders__1__collider.location = (0.0, 0.0, 0.0)
ob_colliders__1__collider.hide_viewport = True
ob_colliders__1__collider.lineart.crease_threshold = 0.0
ob_colliders.parent = ob_conformal1
ob_colliders.location = (0.0, 0.0, 0.0)
ob_colliders.rotation_mode = 'QUATERNION'
ob_colliders.rotation_quaternion = (1.0, 0.0, 0.0, 0.0)
ob_colliders.empty_image_offset = (0.0, 0.0)
ob_colliders.hide_viewport = True
ob_colliders.lineart.crease_threshold = 0.0
ob_colliders_collider.parent = ob_colliders
ob_colliders_collider.location = (0.0, 0.0, 0.0)
ob_colliders_collider.hide_viewport = True
ob_colliders_collider.lineart.crease_threshold = 0.0
ob_lamp.location = (4.076, 1.005, 5.904)
ob_lamp.rotation_euler = (0.6503, 0.05522, 1.866)
ob_lamp.lock_rotations_4d = False
ob_lamp.empty_display_type = 'ARROWS'
ob_lamp.color = (0.0, 0.0, 0.0, 0.0)
ob_lamp.lineart.crease_threshold = 0.0

# ---- collection membership
col_collection_1.objects.link(ob_plane)
col_collection_1.objects.link(ob_18conformal1)
col_collection_1.objects.link(ob_conformal1)
col_collection_1.objects.link(ob_colliders__4)
col_collection_1.objects.link(ob_colliders__4__collider)
col_collection_1.objects.link(ob_colliders__3)
col_collection_1.objects.link(ob_colliders__3__collider)
col_collection_1.objects.link(ob_colliders__2)
col_collection_1.objects.link(ob_colliders__2__collider)
col_collection_1.objects.link(ob_colliders__1)
col_collection_1.objects.link(ob_colliders__1__collider)
col_collection_1.objects.link(ob_colliders)
col_collection_1.objects.link(ob_colliders_collider)
col_collection_1.objects.link(ob_lamp)

# ---- scene / render settings (as saved in the file)
scene.frame_start = 1; scene.frame_end = 250; scene.frame_set(1)
scene.render.engine = 'CYCLES'
scene.render.resolution_percentage = 50
scene.render.dither_intensity = 0.0
scene.cycles.use_denoising = False
scene.cycles.samples = 128
scene.cycles.sampling_pattern = 'TABULATED_SOBOL'
scene.cycles.light_sampling_threshold = 0.0
scene.cycles.use_adaptive_sampling = False
scene.cycles.use_light_tree = False
scene.cycles.blur_glossy = 0.0
scene.cycles.sample_clamp_indirect = 0.0
scene.view_settings.view_transform = 'Standard'
bpy.context.view_layer.update()

# ---- added for rendering (the .blend has no active camera): camera
cam_auto = bpy.data.cameras.new('AutoCamera')
cam_auto.lens = 50.0
cam_auto.sensor_width = 36.0
cam_auto.clip_end = 1000.0
ob_auto_camera = bpy.data.objects.new('AutoCamera', cam_auto)
scene.collection.objects.link(ob_auto_camera)
ob_auto_camera.location = (2.30483, -2.7373, 1.91742)
ob_auto_camera.rotation_euler = (1.09748, -7.21219e-08, 0.694738)
scene.camera = ob_auto_camera
bpy.context.view_layer.update()

